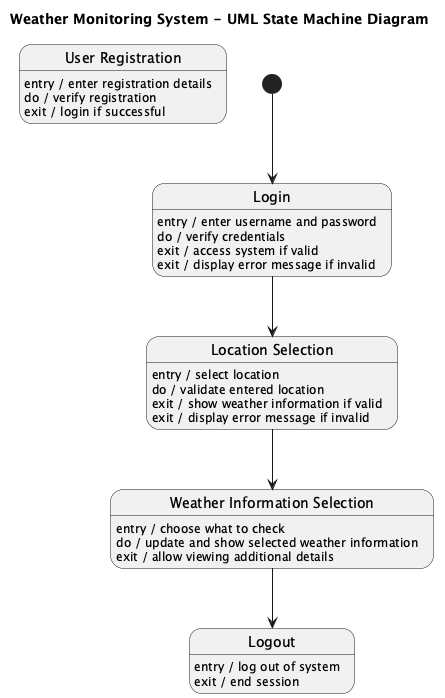

The diagram above was rendered by PlantUML. Its source (embedded in the PNG):
@startuml
title Weather Monitoring System - UML State Machine Diagram

[*] --> Login

state "User Registration" as UserRegistration
UserRegistration : entry / enter registration details
UserRegistration : do / verify registration
UserRegistration : exit / login if successful

state "Login" as Login
Login : entry / enter username and password
Login : do / verify credentials
Login : exit / access system if valid
Login : exit / display error message if invalid

state "Location Selection" as LocationSelection
LocationSelection : entry / select location
LocationSelection : do / validate entered location
LocationSelection : exit / show weather information if valid
LocationSelection : exit / display error message if invalid

state "Weather Information Selection" as WeatherInformationSelection
WeatherInformationSelection : entry / choose what to check
WeatherInformationSelection : do / update and show selected weather information
WeatherInformationSelection : exit / allow viewing additional details

state "Logout" as Logout
Logout : entry / log out of system
Logout : exit / end session

Login --> LocationSelection
LocationSelection --> WeatherInformationSelection
WeatherInformationSelection --> Logout

@enduml